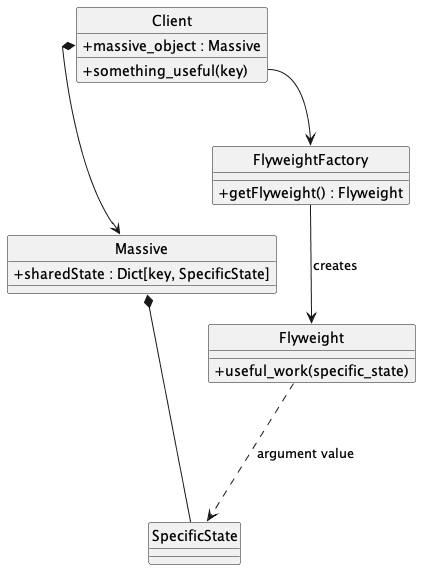

The diagram above was rendered by PlantUML. Its source (embedded in the PNG):
@startuml
'figure 12: The Flyweight Pattern'
skinparam monochrome true
skinparam handwritten false
skinparam shadowing false
skinparam classAttributeIconSize 0
hide class circle
hide abstract circle

class Client {
    + massive_object : Massive
    + something_useful(key)
}

class Massive {
    + sharedState : Dict[key, SpecificState]
}

class SpecificState { }

class FlyweightFactory {
    + getFlyweight() : Flyweight
}

class Flyweight {
    + useful_work(specific_state)
}

Client::massive_object *--> Massive
Client::something_useful --> FlyweightFactory
Massive *-- SpecificState

FlyweightFactory --> Flyweight : "creates"
Flyweight ...> SpecificState : "argument value"

@enduml